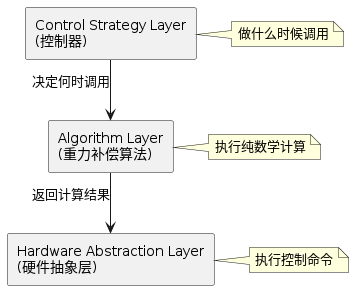

The diagram above was rendered by PlantUML. Its source (embedded in the PNG):
@startuml gravity_compensation_layering
skinparam backgroundColor #FFFFFF
skinparam linetype ortho

rectangle "Control Strategy Layer\n(控制器)" as ControlLayer
rectangle "Algorithm Layer\n(重力补偿算法)" as AlgoLayer
rectangle "Hardware Abstraction Layer\n(硬件抽象层)" as HardwareLayer

ControlLayer -down-> AlgoLayer : 决定何时调用
AlgoLayer -down-> HardwareLayer : 返回计算结果

note right of ControlLayer
  做什么时候调用
end note

note right of AlgoLayer
  执行纯数学计算
end note

note right of HardwareLayer
  执行控制命令
end note

@enduml